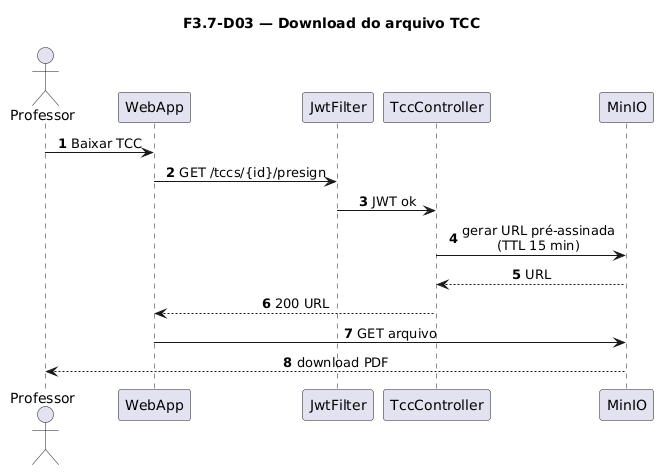

The diagram above was rendered by PlantUML. Its source (embedded in the PNG):
@startuml
title F3.7-D03 — Download do arquivo TCC
skinparam sequenceMessageAlign center
skinparam responseMessageBelowArrow true
skinparam maxMessageSize 220
autonumber

actor "Professor" as Prof
participant "WebApp" as WebApp
participant "JwtFilter" as Jwt
participant "TccController" as Ctrl
participant "MinIO" as MinIO

Prof -> WebApp: Baixar TCC
WebApp -> Jwt: GET /tccs/{id}/presign
Jwt -> Ctrl: JWT ok
Ctrl -> MinIO: gerar URL pré-assinada\n(TTL 15 min)
MinIO --> Ctrl: URL
Ctrl --> WebApp: 200 URL
WebApp -> MinIO: GET arquivo
MinIO --> Prof: download PDF
@enduml